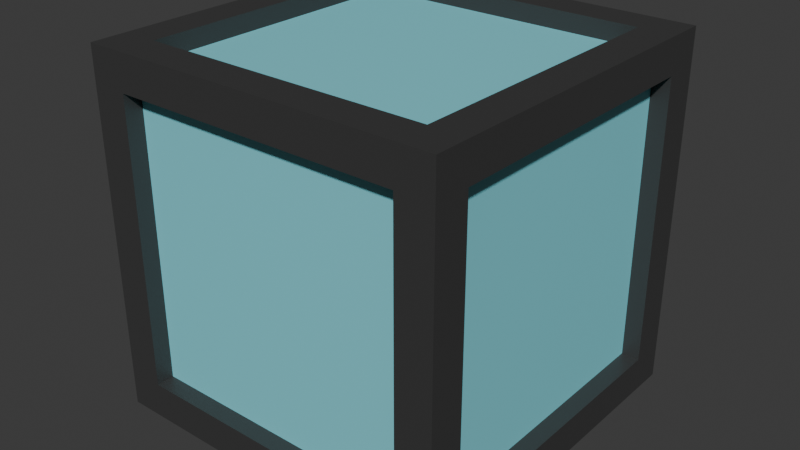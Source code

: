 # Source: glass.blend  (saved by Blender 5.0.119; exported with 4.5.12 LTS)
import bpy
from mathutils import Matrix  # noqa: F401  (used for matrix-valued properties, if any)

bpy.ops.wm.read_factory_settings(use_empty=True)
scene = bpy.context.scene
scene.name = 'Scene'

# ---- collections
col_collection = bpy.data.collections.new('Collection'); scene.collection.children.link(col_collection)

# ---- materials (node trees are filled in below, after node groups)
mat_frame = bpy.data.materials.new('frame')
mat_frame.alpha_threshold = 0.0
mat_frame.use_backface_culling_lightprobe_volume = False
mat_frame.roughness = 0.5
mat_frame.line_color = (0.0, 0.0, 0.0, 1.0)
mat_interior = bpy.data.materials.new('interior')

# ---- material node trees
mat_frame.use_nodes = True; mat_frame.node_tree.nodes.clear()
_N = mat_frame.node_tree.nodes; _L = mat_frame.node_tree.links
n0 = _N.new('ShaderNodeOutputMaterial'); n0.name = 'Material Output'; n0.location = (200, 100)
n1 = _N.new('ShaderNodeBsdfPrincipled'); n1.name = 'Principled BSDF'; n1.location = (-200, 100)
n1.inputs[0].default_value = (0.04477, 0.04477, 0.04477, 1.0)
_L.new(n1.outputs[0], n0.inputs[0])
n0.is_active_output = True
mat_interior.use_nodes = True; mat_interior.node_tree.nodes.clear()
_N = mat_interior.node_tree.nodes; _L = mat_interior.node_tree.links
n0 = _N.new('ShaderNodeBsdfPrincipled'); n0.name = 'Principled BSDF'; n0.location = (-200, 100)
n0.inputs[0].default_value = (0.2268, 0.7151, 0.8, 1.0)
n1 = _N.new('ShaderNodeOutputMaterial'); n1.name = 'Material Output'; n1.location = (200, 100)
_L.new(n0.outputs[0], n1.inputs[0])
n1.is_active_output = True

# ---- world
world_world = bpy.data.worlds.new('World'); scene.world = world_world
world_world.use_nodes = True; world_world.node_tree.nodes.clear()
_N = world_world.node_tree.nodes; _L = world_world.node_tree.links
n0 = _N.new('ShaderNodeOutputWorld'); n0.name = 'World Output'; n0.location = (200, 100)
n1 = _N.new('ShaderNodeBackground'); n1.name = 'Background'; n1.location = (-200, 100)
n1.inputs[0].default_value = (0.05088, 0.05088, 0.05088, 1.0)
_L.new(n1.outputs[0], n0.inputs[0])
n0.is_active_output = True
world_world.color = (0.05088, 0.05088, 0.05088)
world_world.sun_shadow_jitter_overblur = 0.0

# ---- meshes
me_cube = bpy.data.meshes.new('Cube')
me_cube.from_pydata([(0.5, 0.4, 0.4), (0.5, 0.4, -0.4), (0.5, -0.4, 0.4), (0.5, -0.4, -0.4), (-0.4, 0.4, 0.5), (-0.4, 0.4, -0.5), (-0.4, -0.4, 0.5), (-0.4, -0.4, -0.5), (0.4, 0.4, 0.5), (0.4, 0.4, -0.5), (0.4, -0.4, 0.5), (0.4, -0.4, -0.5), (-0.4, 0.5, -0.4), (-0.4, -0.5, -0.4), (0.4, 0.5, -0.4), (0.4, -0.5, 0.4), (-0.4, -0.5, 0.4), (0.4, 0.5, 0.4), (0.4, -0.5, -0.4), (-0.4, 0.5, 0.4), (0.5, 0.5, -0.5), (-0.5, 0.4, -0.4), (0.5, 0.5, 0.5), (-0.5, -0.4, -0.4), (-0.5, -0.4, 0.4), (0.5, -0.5, 0.5), (0.5, -0.5, -0.5), (-0.5, 0.4, 0.4), (-0.5, 0.5, -0.5), (-0.5, -0.5, -0.5), (-0.5, -0.5, 0.5), (-0.5, 0.5, 0.5), (0.4, 0.4, 0.4), (0.4, -0.4, 0.4), (0.4, -0.4, -0.4), (0.4, 0.4, -0.4), (-0.4, -0.4, -0.4), (-0.4, 0.4, -0.4), (-0.4, 0.4, 0.4), (-0.4, -0.4, 0.4), (-0.45, -0.45, -0.45), (-0.45, -0.45, 0.45), (-0.45, 0.45, -0.45), (-0.45, 0.45, 0.45), (0.45, -0.45, -0.45), (0.45, -0.45, 0.45), (0.45, 0.45, -0.45), (0.45, 0.45, 0.45)], [], [(0, 1, 20, 22), (3, 2, 25, 26), (2, 0, 22, 25), (1, 3, 26, 20), (5, 7, 29, 28), (9, 5, 28, 20), (10, 6, 30, 25), (8, 10, 25, 22), (7, 11, 26, 29), (6, 4, 31, 30), (4, 8, 22, 31), (11, 9, 20, 26), (12, 14, 20, 28), (14, 17, 22, 20), (13, 16, 30, 29), (15, 18, 26, 25), (19, 12, 28, 31), (16, 15, 25, 30), (18, 13, 29, 26), (17, 19, 31, 22), (23, 21, 28, 29), (24, 23, 29, 30), (21, 27, 31, 28), (27, 24, 30, 31), (8, 4, 38, 32), (33, 10, 8, 32), (39, 6, 10, 33), (6, 39, 38, 4), (17, 32, 38, 19), (0, 2, 33, 32), (35, 1, 0, 32), (17, 14, 35, 32), (35, 34, 3, 1), (3, 34, 33, 2), (18, 15, 33, 34), (15, 16, 39, 33), (39, 16, 13, 36), (24, 39, 36, 23), (24, 27, 38, 39), (37, 38, 27, 21), (19, 38, 37, 12), (12, 37, 35, 14), (21, 23, 36, 37), (13, 18, 34, 36), (7, 36, 34, 11), (5, 37, 36, 7), (5, 9, 35, 37), (9, 11, 34, 35), (40, 41, 43, 42), (42, 43, 47, 46), (46, 47, 45, 44), (44, 45, 41, 40), (42, 46, 44, 40), (47, 43, 41, 45)])
me_cube.polygons.foreach_set('material_index', [0, 0, 0, 0, 0, 0, 0, 0, 0, 0, 0, 0, 0, 0, 0, 0, 0, 0, 0, 0, 0, 0, 0, 0, 0, 0, 0, 0, 0, 0, 0, 0, 0, 0, 0, 0, 0, 0, 0, 0, 0, 0, 0, 0, 0, 0, 0, 0, 1, 1, 1, 1, 1, 1])
_uv = me_cube.uv_layers.new(name='UVMap')
_uv.uv.foreach_set('vector', [0.6, 0.525, 0.4, 0.525, 0.375, 0.5, 0.625, 0.5, 0.4, 0.725, 0.6, 0.725, 0.625, 0.75, 0.375, 0.75, 0.6, 0.725, 0.6, 0.525, 0.625, 0.5, 0.625, 0.75, 0.4, 0.525, 0.4, 0.725, 0.375, 0.75, 0.375, 0.5, 0.15, 0.525, 0.15, 0.725, 0.125, 0.75, 0.125, 0.5, 0.35, 0.525, 0.15, 0.525, 0.125, 0.5, 0.375, 0.5, 0.65, 0.725, 0.85, 0.725, 0.875, 0.75, 0.625, 0.75, 0.65, 0.525, 0.65, 0.725, 0.625, 0.75, 0.625, 0.5, 0.15, 0.725, 0.35, 0.725, 0.375, 0.75, 0.125, 0.75, 0.85, 0.725, 0.85, 0.525, 0.875, 0.5, 0.875, 0.75, 0.85, 0.525, 0.65, 0.525, 0.625, 0.5, 0.875, 0.5, 0.35, 0.725, 0.35, 0.525, 0.375, 0.5, 0.375, 0.75, 0.4, 0.275, 0.4, 0.475, 0.375, 0.5, 0.375, 0.25, 0.4, 0.475, 0.6, 0.475, 0.625, 0.5, 0.375, 0.5, 0.4, 0.975, 0.6, 0.975, 0.625, 1.0, 0.375, 1.0, 0.6, 0.775, 0.4, 0.775, 0.375, 0.75, 0.625, 0.75, 0.6, 0.275, 0.4, 0.275, 0.375, 0.25, 0.625, 0.25, 0.6, 0.975, 0.6, 0.775, 0.625, 0.75, 0.625, 1.0, 0.4, 0.775, 0.4, 0.975, 0.375, 1.0, 0.375, 0.75, 0.6, 0.475, 0.6, 0.275, 0.625, 0.25, 0.625, 0.5, 0.4, 0.025, 0.4, 0.225, 0.375, 0.25, 0.375, 0.0, 0.6, 0.025, 0.4, 0.025, 0.375, 0.0, 0.625, 0.0, 0.4, 0.225, 0.6, 0.225, 0.625, 0.25, 0.375, 0.25, 0.6, 0.225, 0.6, 0.025, 0.625, 0.0, 0.625, 0.25, 0.65, 0.525, 0.85, 0.525, 0.0, 0.0, 0.0, 0.0, 0.0, 0.0, 0.65, 0.725, 0.65, 0.525, 0.0, 0.0, 0.0, 0.0, 0.85, 0.725, 0.65, 0.725, 0.0, 0.0, 0.85, 0.725, 0.0, 0.0, 0.0, 0.0, 0.85, 0.525, 0.6, 0.475, 0.0, 0.0, 0.0, 0.0, 0.6, 0.275, 0.6, 0.525, 0.6, 0.725, 0.0, 0.0, 0.0, 0.0, 0.0, 0.0, 0.4, 0.525, 0.6, 0.525, 0.0, 0.0, 0.6, 0.475, 0.4, 0.475, 0.0, 0.0, 0.0, 0.0, 0.0, 0.0, 0.0, 0.0, 0.4, 0.725, 0.4, 0.525, 0.4, 0.725, 0.0, 0.0, 0.0, 0.0, 0.6, 0.725, 0.4, 0.775, 0.6, 0.775, 0.0, 0.0, 0.0, 0.0, 0.6, 0.775, 0.6, 0.975, 0.0, 0.0, 0.0, 0.0, 0.0, 0.0, 0.6, 0.975, 0.4, 0.975, 0.0, 0.0, 0.6, 0.025, 0.0, 0.0, 0.0, 0.0, 0.4, 0.025, 0.6, 0.025, 0.6, 0.225, 0.0, 0.0, 0.0, 0.0, 0.0, 0.0, 0.0, 0.0, 0.6, 0.225, 0.4, 0.225, 0.6, 0.275, 0.0, 0.0, 0.0, 0.0, 0.4, 0.275, 0.4, 0.275, 0.0, 0.0, 0.0, 0.0, 0.4, 0.475, 0.4, 0.225, 0.4, 0.025, 0.0, 0.0, 0.0, 0.0, 0.4, 0.975, 0.4, 0.775, 0.0, 0.0, 0.0, 0.0, 0.15, 0.725, 0.0, 0.0, 0.0, 0.0, 0.35, 0.725, 0.15, 0.525, 0.0, 0.0, 0.0, 0.0, 0.15, 0.725, 0.15, 0.525, 0.35, 0.525, 0.0, 0.0, 0.0, 0.0, 0.35, 0.525, 0.35, 0.725, 0.0, 0.0, 0.0, 0.0, 0.0, 0.0, 0.0, 0.0, 0.0, 0.0, 0.0, 0.0, 0.0, 0.0, 0.0, 0.0, 0.0, 0.0, 0.0, 0.0, 0.0, 0.0, 0.0, 0.0, 0.0, 0.0, 0.0, 0.0, 0.0, 0.0, 0.0, 0.0, 0.0, 0.0, 0.0, 0.0, 0.0, 0.0, 0.0, 0.0, 0.0, 0.0, 0.0, 0.0, 0.0, 0.0, 0.0, 0.0, 0.0, 0.0, 0.0, 0.0])
me_cube.materials.append(mat_frame)
me_cube.materials.append(mat_interior)
me_cube.use_mirror_vertex_groups = False
me_cube.update()

# ---- objects
ob_cube = bpy.data.objects.new('Cube', me_cube)

# ---- transforms, parenting, visibility, modifiers, constraints
ob_cube.location = (0.0, 0.0, 0.0)
ob_cube.lock_rotations_4d = False
ob_cube.empty_display_type = 'ARROWS'
ob_cube.lineart.crease_threshold = 0.0
_vg = ob_cube.vertex_groups.new(name='frame')
_vg = ob_cube.vertex_groups.new(name='interior')

# ---- collection membership
col_collection.objects.link(ob_cube)

# ---- scene / render settings (as saved in the file)
scene.frame_start = 1; scene.frame_end = 250; scene.frame_set(1)
scene.render.engine = 'BLENDER_EEVEE_NEXT'
scene.render.bake_bias = 0.0
scene.render.bake_samples = 0
scene.cycles.sampling_pattern = 'TABULATED_SOBOL'
scene.eevee.use_volume_custom_range = False
bpy.context.view_layer.update()

# ---- added for rendering (the .blend has no active camera and no usable light): camera, sun
cam_auto = bpy.data.cameras.new('AutoCamera')
cam_auto.lens = 50.0
cam_auto.sensor_width = 36.0
cam_auto.clip_end = 1000.0
ob_auto_camera = bpy.data.objects.new('AutoCamera', cam_auto)
scene.collection.objects.link(ob_auto_camera)
ob_auto_camera.location = (1.60254, -1.92304, 1.28203)
ob_auto_camera.rotation_euler = (1.09748, -7.21219e-08, 0.694738)
scene.camera = ob_auto_camera
light_auto_sun = bpy.data.lights.new('AutoSun', 'SUN')
light_auto_sun.energy = 3.0
light_auto_sun.angle = 0.0523599
ob_auto_sun = bpy.data.objects.new('AutoSun', light_auto_sun)
scene.collection.objects.link(ob_auto_sun)
ob_auto_sun.rotation_euler = (0.872665, 0.174533, 0.523599)
bpy.context.view_layer.update()
